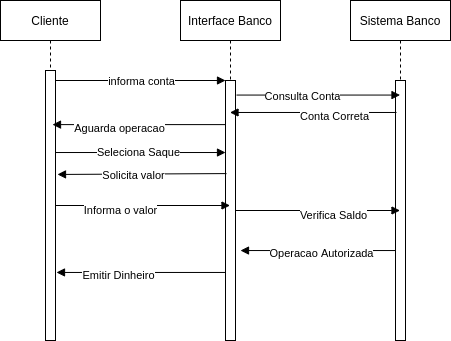

The diagram above was exported from draw.io. Its source (the exported page's mxGraphModel, read from the mxfile embedded in the PNG):
<mxGraphModel dx="1422" dy="772" grid="1" gridSize="10" guides="1" tooltips="1" connect="1" arrows="1" fold="1" page="1" pageScale="1" pageWidth="850" pageHeight="1100" math="0" shadow="0">
  <root>
    <mxCell id="0" />
    <mxCell id="1" parent="0" />
    <mxCell id="3nuBFxr9cyL0pnOWT2aG-1" value="Cliente" style="shape=umlLifeline;perimeter=lifelinePerimeter;container=1;collapsible=0;recursiveResize=0;rounded=0;shadow=0;strokeWidth=1;" parent="1" vertex="1">
      <mxGeometry x="120" y="80" width="100" height="340" as="geometry" />
    </mxCell>
    <mxCell id="3nuBFxr9cyL0pnOWT2aG-2" value="" style="points=[];perimeter=orthogonalPerimeter;rounded=0;shadow=0;strokeWidth=1;" parent="3nuBFxr9cyL0pnOWT2aG-1" vertex="1">
      <mxGeometry x="45" y="70" width="10" height="270" as="geometry" />
    </mxCell>
    <mxCell id="3nuBFxr9cyL0pnOWT2aG-5" value="Interface Banco" style="shape=umlLifeline;perimeter=lifelinePerimeter;container=1;collapsible=0;recursiveResize=0;rounded=0;shadow=0;strokeWidth=1;" parent="1" vertex="1">
      <mxGeometry x="300" y="80" width="100" height="340" as="geometry" />
    </mxCell>
    <mxCell id="3nuBFxr9cyL0pnOWT2aG-6" value="" style="points=[];perimeter=orthogonalPerimeter;rounded=0;shadow=0;strokeWidth=1;" parent="3nuBFxr9cyL0pnOWT2aG-5" vertex="1">
      <mxGeometry x="45" y="80" width="10" height="260" as="geometry" />
    </mxCell>
    <mxCell id="3nuBFxr9cyL0pnOWT2aG-8" value="" style="verticalAlign=bottom;endArrow=block;entryX=0;entryY=0;shadow=0;strokeWidth=1;" parent="1" source="3nuBFxr9cyL0pnOWT2aG-2" target="3nuBFxr9cyL0pnOWT2aG-6" edge="1">
      <mxGeometry relative="1" as="geometry">
        <mxPoint x="275" y="160" as="sourcePoint" />
      </mxGeometry>
    </mxCell>
    <mxCell id="3um8achW7L_D2hMguWST-9" value="informa conta" style="edgeLabel;html=1;align=center;verticalAlign=middle;resizable=0;points=[];" vertex="1" connectable="0" parent="3nuBFxr9cyL0pnOWT2aG-8">
      <mxGeometry x="-0.6118" y="-3" relative="1" as="geometry">
        <mxPoint x="52" y="-3" as="offset" />
      </mxGeometry>
    </mxCell>
    <mxCell id="3nuBFxr9cyL0pnOWT2aG-9" value="" style="verticalAlign=bottom;endArrow=block;shadow=0;strokeWidth=1;entryX=0.52;entryY=0.365;entryDx=0;entryDy=0;entryPerimeter=0;" parent="1" source="3nuBFxr9cyL0pnOWT2aG-6" target="3nuBFxr9cyL0pnOWT2aG-1" edge="1">
      <mxGeometry relative="1" as="geometry">
        <mxPoint x="240" y="200" as="sourcePoint" />
        <mxPoint x="180" y="200" as="targetPoint" />
      </mxGeometry>
    </mxCell>
    <mxCell id="3um8achW7L_D2hMguWST-10" value="Aguarda operacao" style="edgeLabel;html=1;align=center;verticalAlign=middle;resizable=0;points=[];" vertex="1" connectable="0" parent="3nuBFxr9cyL0pnOWT2aG-9">
      <mxGeometry x="0.2364" y="3" relative="1" as="geometry">
        <mxPoint as="offset" />
      </mxGeometry>
    </mxCell>
    <mxCell id="3um8achW7L_D2hMguWST-1" value="Sistema Banco" style="shape=umlLifeline;perimeter=lifelinePerimeter;container=1;collapsible=0;recursiveResize=0;rounded=0;shadow=0;strokeWidth=1;" vertex="1" parent="1">
      <mxGeometry x="470" y="80" width="100" height="340" as="geometry" />
    </mxCell>
    <mxCell id="3um8achW7L_D2hMguWST-2" value="" style="points=[];perimeter=orthogonalPerimeter;rounded=0;shadow=0;strokeWidth=1;" vertex="1" parent="3um8achW7L_D2hMguWST-1">
      <mxGeometry x="45" y="80" width="10" height="260" as="geometry" />
    </mxCell>
    <mxCell id="3um8achW7L_D2hMguWST-4" style="rounded=0;orthogonalLoop=1;jettySize=auto;html=1;exitX=1.1;exitY=0.056;exitDx=0;exitDy=0;exitPerimeter=0;endArrow=block;endFill=1;" edge="1" parent="1" source="3nuBFxr9cyL0pnOWT2aG-6" target="3um8achW7L_D2hMguWST-1">
      <mxGeometry relative="1" as="geometry" />
    </mxCell>
    <mxCell id="3um8achW7L_D2hMguWST-6" value="Consulta Conta" style="edgeLabel;html=1;align=center;verticalAlign=middle;resizable=0;points=[];" vertex="1" connectable="0" parent="3um8achW7L_D2hMguWST-4">
      <mxGeometry x="-0.2065" y="-1" relative="1" as="geometry">
        <mxPoint as="offset" />
      </mxGeometry>
    </mxCell>
    <mxCell id="3um8achW7L_D2hMguWST-11" style="edgeStyle=none;rounded=0;orthogonalLoop=1;jettySize=auto;html=1;entryX=0;entryY=0.277;entryDx=0;entryDy=0;entryPerimeter=0;endArrow=block;endFill=1;" edge="1" parent="1" source="3nuBFxr9cyL0pnOWT2aG-2" target="3nuBFxr9cyL0pnOWT2aG-6">
      <mxGeometry relative="1" as="geometry" />
    </mxCell>
    <mxCell id="3um8achW7L_D2hMguWST-12" value="Seleciona Saque" style="edgeLabel;html=1;align=center;verticalAlign=middle;resizable=0;points=[];" vertex="1" connectable="0" parent="3um8achW7L_D2hMguWST-11">
      <mxGeometry x="0.5172" y="2" relative="1" as="geometry">
        <mxPoint x="-47" y="1" as="offset" />
      </mxGeometry>
    </mxCell>
    <mxCell id="3um8achW7L_D2hMguWST-14" style="edgeStyle=none;rounded=0;orthogonalLoop=1;jettySize=auto;html=1;endArrow=block;endFill=1;exitX=0.1;exitY=0.358;exitDx=0;exitDy=0;exitPerimeter=0;entryX=1.2;entryY=0.385;entryDx=0;entryDy=0;entryPerimeter=0;" edge="1" parent="1" source="3nuBFxr9cyL0pnOWT2aG-6" target="3nuBFxr9cyL0pnOWT2aG-2">
      <mxGeometry relative="1" as="geometry">
        <Array as="points" />
      </mxGeometry>
    </mxCell>
    <mxCell id="3um8achW7L_D2hMguWST-15" value="Solicita valor" style="edgeLabel;html=1;align=center;verticalAlign=middle;resizable=0;points=[];" vertex="1" connectable="0" parent="3um8achW7L_D2hMguWST-14">
      <mxGeometry x="0.1168" y="1" relative="1" as="geometry">
        <mxPoint as="offset" />
      </mxGeometry>
    </mxCell>
    <mxCell id="3um8achW7L_D2hMguWST-16" style="edgeStyle=none;rounded=0;orthogonalLoop=1;jettySize=auto;html=1;endArrow=block;endFill=1;" edge="1" parent="1" source="3nuBFxr9cyL0pnOWT2aG-2" target="3nuBFxr9cyL0pnOWT2aG-5">
      <mxGeometry relative="1" as="geometry" />
    </mxCell>
    <mxCell id="3um8achW7L_D2hMguWST-20" value="Informa o valor" style="edgeLabel;html=1;align=center;verticalAlign=middle;resizable=0;points=[];" vertex="1" connectable="0" parent="3um8achW7L_D2hMguWST-16">
      <mxGeometry x="-0.2665" y="-4" relative="1" as="geometry">
        <mxPoint as="offset" />
      </mxGeometry>
    </mxCell>
    <mxCell id="3um8achW7L_D2hMguWST-18" style="edgeStyle=none;rounded=0;orthogonalLoop=1;jettySize=auto;html=1;endArrow=block;endFill=1;exitX=0.1;exitY=0.123;exitDx=0;exitDy=0;exitPerimeter=0;" edge="1" parent="1" source="3um8achW7L_D2hMguWST-2" target="3nuBFxr9cyL0pnOWT2aG-5">
      <mxGeometry relative="1" as="geometry" />
    </mxCell>
    <mxCell id="3um8achW7L_D2hMguWST-19" value="Conta Correta" style="edgeLabel;html=1;align=center;verticalAlign=middle;resizable=0;points=[];" vertex="1" connectable="0" parent="3um8achW7L_D2hMguWST-18">
      <mxGeometry x="-0.2411" y="4" relative="1" as="geometry">
        <mxPoint as="offset" />
      </mxGeometry>
    </mxCell>
    <mxCell id="3um8achW7L_D2hMguWST-21" style="edgeStyle=none;rounded=0;orthogonalLoop=1;jettySize=auto;html=1;endArrow=block;endFill=1;" edge="1" parent="1" source="3nuBFxr9cyL0pnOWT2aG-6" target="3um8achW7L_D2hMguWST-1">
      <mxGeometry relative="1" as="geometry" />
    </mxCell>
    <mxCell id="3um8achW7L_D2hMguWST-22" value="Verifica Saldo" style="edgeLabel;html=1;align=center;verticalAlign=middle;resizable=0;points=[];" vertex="1" connectable="0" parent="3um8achW7L_D2hMguWST-21">
      <mxGeometry x="0.3494" y="-4" relative="1" as="geometry">
        <mxPoint x="-14" as="offset" />
      </mxGeometry>
    </mxCell>
    <mxCell id="3um8achW7L_D2hMguWST-23" style="edgeStyle=none;rounded=0;orthogonalLoop=1;jettySize=auto;html=1;entryX=1.5;entryY=0.654;entryDx=0;entryDy=0;entryPerimeter=0;endArrow=block;endFill=1;" edge="1" parent="1" source="3um8achW7L_D2hMguWST-2" target="3nuBFxr9cyL0pnOWT2aG-6">
      <mxGeometry relative="1" as="geometry" />
    </mxCell>
    <mxCell id="3um8achW7L_D2hMguWST-24" value="Operacao Autorizada" style="edgeLabel;html=1;align=center;verticalAlign=middle;resizable=0;points=[];" vertex="1" connectable="0" parent="3um8achW7L_D2hMguWST-23">
      <mxGeometry x="-0.3565" y="2" relative="1" as="geometry">
        <mxPoint x="-25" as="offset" />
      </mxGeometry>
    </mxCell>
    <mxCell id="3um8achW7L_D2hMguWST-25" style="edgeStyle=none;rounded=0;orthogonalLoop=1;jettySize=auto;html=1;entryX=1.1;entryY=0.748;entryDx=0;entryDy=0;entryPerimeter=0;endArrow=block;endFill=1;" edge="1" parent="1" source="3nuBFxr9cyL0pnOWT2aG-6" target="3nuBFxr9cyL0pnOWT2aG-2">
      <mxGeometry relative="1" as="geometry" />
    </mxCell>
    <mxCell id="3um8achW7L_D2hMguWST-26" value="Emitir Dinheiro" style="edgeLabel;html=1;align=center;verticalAlign=middle;resizable=0;points=[];" vertex="1" connectable="0" parent="3um8achW7L_D2hMguWST-25">
      <mxGeometry x="0.2781" y="3" relative="1" as="geometry">
        <mxPoint as="offset" />
      </mxGeometry>
    </mxCell>
  </root>
</mxGraphModel>